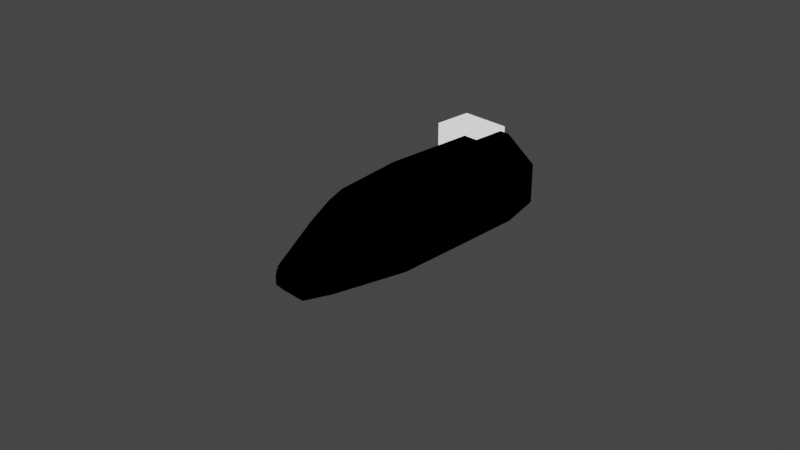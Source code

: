 # Source: AsimaInternal.blend  (saved by Blender 3.1.7; exported with 4.5.12 LTS)
import bpy
from mathutils import Matrix  # noqa: F401  (used for matrix-valued properties, if any)

bpy.ops.wm.read_factory_settings(use_empty=True)
scene = bpy.context.scene
scene.name = 'Scene'

# ---- collections
col_collection = bpy.data.collections.new('Collection'); scene.collection.children.link(col_collection)

# ---- images (referenced by path relative to the original .blend; pixels are not part of the script)
import os
ASSET_DIR = os.environ.get("B2B_ASSET_DIR", "")  # directory of the original .blend (textures are referenced by path, not embedded)
HERE = os.path.dirname(os.path.abspath(__file__))  # packed textures are extracted next to this script under _unpacked/

def load_image(name, relpath, width, height, colorspace="sRGB"):
    """Load a texture the original file referenced (path relative to the .blend, or extracted next to this script)."""
    p = next((c for c in (os.path.join(HERE, relpath), os.path.join(ASSET_DIR, relpath)) if relpath and os.path.exists(c)), "")
    if p:
        img = bpy.data.images.load(p, check_existing=True)
        img.name = name
    else:  # same state as the original file: an image datablock whose file is absent (Cycles renders it pink)
        img = bpy.data.images.new(name, width, height)
        img.source = "FILE"
        img.filepath = "//" + (relpath or name)
    img.colorspace_settings.name = colorspace
    return img
img_asimafurnitureunwrapskinned = load_image('AsimaFurnitureUnwrapSkinned', 'AsimaFurnitureUnwrapSkinned.dds', 1024, 1024, 'sRGB')

# ---- materials (node trees are filled in below, after node groups)
mat_asimafurnishing = bpy.data.materials.new('AsimaFurnishing')
mat_asimafurnishing.use_transparent_shadow = False
mat_material_002 = bpy.data.materials.new('Material.002')
mat_material_002.use_transparent_shadow = False

# ---- node groups
ng_color4 = bpy.data.node_groups.new('Color4', 'ShaderNodeTree')
_s = ng_color4.interface.new_socket(name='Color', in_out='OUTPUT', socket_type='NodeSocketColor')
_s = ng_color4.interface.new_socket(name='Alpha', in_out='OUTPUT', socket_type='NodeSocketFloat')
_s = ng_color4.interface.new_socket(name='Color', in_out='INPUT', socket_type='NodeSocketColor')
_s = ng_color4.interface.new_socket(name='Alpha', in_out='INPUT', socket_type='NodeSocketFloat')
_s.min_value = 1.0
_N = ng_color4.nodes; _L = ng_color4.links
n0 = _N.new('NodeGroupInput'); n0.name = 'Group Input'; n0.location = (-403, 18)
n1 = _N.new('NodeGroupOutput'); n1.name = 'Group Output'; n1.location = (154, 24)
_L.new(n0.outputs[1], n1.inputs[1])
_L.new(n0.outputs[0], n1.inputs[0])
n1.is_active_output = True
ng_maincolor = bpy.data.node_groups.new('MainColor', 'ShaderNodeTree')
_s = ng_maincolor.interface.new_socket(name='Color', in_out='OUTPUT', socket_type='NodeSocketColor')
_s = ng_maincolor.interface.new_socket(name='Alpha', in_out='OUTPUT', socket_type='NodeSocketFloat')
_s = ng_maincolor.interface.new_socket(name='VColor', in_out='INPUT', socket_type='NodeSocketColor')
_s = ng_maincolor.interface.new_socket(name='VAlpha', in_out='INPUT', socket_type='NodeSocketFloat')
_s.min_value = 1e+04
_s = ng_maincolor.interface.new_socket(name='CColor', in_out='INPUT', socket_type='NodeSocketColor')
_s = ng_maincolor.interface.new_socket(name='CAlpha', in_out='INPUT', socket_type='NodeSocketFloat')
_s.min_value = 1.0
_s = ng_maincolor.interface.new_socket(name='TColor', in_out='INPUT', socket_type='NodeSocketColor')
_s = ng_maincolor.interface.new_socket(name='TAlpha', in_out='INPUT', socket_type='NodeSocketFloat')
_s.min_value = 1.0
_N = ng_maincolor.nodes; _L = ng_maincolor.links
n0 = _N.new('NodeGroupInput'); n0.name = 'Group Input'; n0.location = (-284, 35)
n1 = _N.new('NodeGroupOutput'); n1.name = 'Group Output'; n1.location = (332, -19)
n2 = _N.new('ShaderNodeMix'); n2.name = 'VC*CC*TC'; n2.location = (127, -33)
n2.label = 'VC*CC*TC'
n2.hide = True
n2.data_type = 'RGBA'
n2.blend_type = 'MULTIPLY'
n2.inputs[0].default_value = 1.0
n3 = _N.new('ShaderNodeMix'); n3.name = 'VC*CC'; n3.location = (-44, 33)
n3.label = 'VC*CC'
n3.hide = True
n3.data_type = 'RGBA'
n3.blend_type = 'MULTIPLY'
n3.inputs[0].default_value = 1.0
n4 = _N.new('ShaderNodeMath'); n4.name = 'VA*CA'; n4.location = (-59, -19)
n4.label = 'VA*CA'
n4.hide = True
n4.operation = 'MULTIPLY'
n4.inputs[2].default_value = 0.0
n5 = _N.new('ShaderNodeMath'); n5.name = 'VA*CA*TA'; n5.location = (130, -79)
n5.label = 'VA*CA*TA'
n5.hide = True
n5.operation = 'MULTIPLY'
n5.inputs[2].default_value = 0.0
_L.new(n0.outputs[2], n3.inputs[7])
_L.new(n0.outputs[4], n2.inputs[7])
_L.new(n2.outputs[2], n1.inputs[0])
_L.new(n3.outputs[2], n2.inputs[6])
_L.new(n0.outputs[0], n3.inputs[6])
_L.new(n0.outputs[1], n4.inputs[0])
_L.new(n0.outputs[3], n4.inputs[1])
_L.new(n4.outputs[0], n5.inputs[0])
_L.new(n0.outputs[5], n5.inputs[1])
_L.new(n5.outputs[0], n1.inputs[1])
n1.is_active_output = True
ng_standardshader = bpy.data.node_groups.new('StandardShader', 'ShaderNodeTree')
_s = ng_standardshader.interface.new_socket(name='BSDF', in_out='OUTPUT', socket_type='NodeSocketShader')
_s = ng_standardshader.interface.new_socket(name='BaseColor', in_out='INPUT', socket_type='NodeSocketColor')
_s = ng_standardshader.interface.new_socket(name='Shininess', in_out='INPUT', socket_type='NodeSocketFloat')
_s.min_value = 1e+04
_s = ng_standardshader.interface.new_socket(name='Gloss', in_out='INPUT', socket_type='NodeSocketFloat')
_s.min_value = 1e+04
_s = ng_standardshader.interface.new_socket(name='Emission', in_out='INPUT', socket_type='NodeSocketColor')
_s = ng_standardshader.interface.new_socket(name='Emission Strength', in_out='INPUT', socket_type='NodeSocketFloat')
_s.min_value = 1e+06
_s = ng_standardshader.interface.new_socket(name='Alpha', in_out='INPUT', socket_type='NodeSocketFloat')
_s.min_value = 1.0
_s = ng_standardshader.interface.new_socket(name='NormalColor', in_out='INPUT', socket_type='NodeSocketColor')
_N = ng_standardshader.nodes; _L = ng_standardshader.links
n0 = _N.new('NodeGroupOutput'); n0.name = 'Group Output'; n0.location = (555, 248)
n1 = _N.new('NodeGroupInput'); n1.name = 'Group Input'; n1.location = (-444, 74)
n2 = _N.new('ShaderNodeNormalMap'); n2.name = 'Normal Map'; n2.location = (-96, -256)
n2.hide = True
n3 = _N.new('ShaderNodeMath'); n3.name = 'Roughness'; n3.location = (-4, -2)
n3.label = 'Roughness'
n3.hide = True
n3.operation = 'SQRT'
n3.inputs[2].default_value = 0.0
n4 = _N.new('ShaderNodeMath'); n4.name = 'SpecularConv'; n4.location = (-120, 39)
n4.label = 'SpecularConv'
n4.hide = True
n4.operation = 'SQRT'
n4.inputs[2].default_value = 0.0
n5 = _N.new('ShaderNodeMath'); n5.name = 'Gloss2Rough'; n5.location = (-176, -1)
n5.label = 'Gloss2Rough'
n5.hide = True
n5.operation = 'SUBTRACT'
n5.inputs[0].default_value = 1.0
n5.inputs[2].default_value = 0.0
n6 = _N.new('ShaderNodeBsdfPrincipled'); n6.name = 'Principled BSDF'; n6.location = (226, 256)
n6.distribution = 'GGX'
n6.subsurface_method = 'BURLEY'
n6.inputs[3].default_value = 1.45
_L.new(n6.outputs[0], n0.inputs[0])
_L.new(n4.outputs[0], n6.inputs[13])
_L.new(n1.outputs[3], n6.inputs[27])
_L.new(n3.outputs[0], n6.inputs[2])
_L.new(n1.outputs[0], n6.inputs[0])
_L.new(n1.outputs[1], n4.inputs[0])
_L.new(n1.outputs[6], n2.inputs[1])
_L.new(n5.outputs[0], n3.inputs[0])
_L.new(n1.outputs[2], n5.inputs[1])
_L.new(n2.outputs[0], n6.inputs[5])
_L.new(n1.outputs[5], n6.inputs[4])
_L.new(n1.outputs[4], n6.inputs[28])
n0.is_active_output = True

# ---- material node trees
mat_asimafurnishing.use_nodes = True; mat_asimafurnishing.node_tree.nodes.clear()
_N = mat_asimafurnishing.node_tree.nodes; _L = mat_asimafurnishing.node_tree.links
n0 = _N.new('ShaderNodeTexImage'); n0.name = '_MainTex'; n0.location = (-131, -187)
n0.label = '_MainTex'
n0.hide = True
n0.image = img_asimafurnitureunwrapskinned
n1 = _N.new('ShaderNodeUVMap'); n1.name = 'UV Map'; n1.location = (-345, -213)
n2 = _N.new('ShaderNodeGroup'); n2.name = '_Color'; n2.location = (-34, -148)
n2.label = '_Color'
n2.hide = True
n2.node_tree = ng_color4
n2.inputs[0].default_value = (1.0, 1.0, 1.0, 1.0)
n2.inputs[1].default_value = 1.0
n3 = _N.new('ShaderNodeVertexColor'); n3.name = 'Vertex Color'; n3.location = (-31, -96)
n3.hide = True
n4 = _N.new('ShaderNodeOutputMaterial'); n4.name = 'Material Output'; n4.location = (765, 26)
n5 = _N.new('ShaderNodeGroup'); n5.name = 'Group'; n5.location = (157, 9)
n5.node_tree = ng_maincolor
n6 = _N.new('ShaderNodeGroup'); n6.name = 'StandardShader'; n6.location = (542, -4)
n6.node_tree = ng_standardshader
n6.inputs[1].default_value = 0.0
n6.inputs[2].default_value = 0.0
n6.inputs[3].default_value = (0.0, 0.0, 0.0, 1.0)
n6.inputs[4].default_value = 1.0
n6.inputs[6].default_value = (0.5, 0.5, 1.0, 1.0)
n7 = _N.new('ShaderNodeValue'); n7.name = '_Opacity'; n7.location = (327, -167)
n7.label = '_Opacity'
n7.hide = True
n7.outputs[0].default_value = 1.0
_L.new(n1.outputs[0], n0.inputs[0])
_L.new(n6.outputs[0], n4.inputs[0])
_L.new(n2.outputs[0], n5.inputs[2])
_L.new(n2.outputs[1], n5.inputs[3])
_L.new(n0.outputs[0], n5.inputs[4])
_L.new(n0.outputs[1], n5.inputs[5])
_L.new(n5.outputs[0], n6.inputs[0])
_L.new(n3.outputs[1], n5.inputs[1])
_L.new(n3.outputs[0], n5.inputs[0])
_L.new(n7.outputs[0], n6.inputs[5])
n4.is_active_output = True
mat_material_002.use_nodes = True; mat_material_002.node_tree.nodes.clear()
_N = mat_material_002.node_tree.nodes; _L = mat_material_002.node_tree.links
n0 = _N.new('ShaderNodeOutputMaterial'); n0.name = 'Material Output'; n0.location = (300, 300)
n1 = _N.new('ShaderNodeMixShader'); n1.name = 'Mix Shader'; n1.location = (19, 220)
n2 = _N.new('ShaderNodeLightPath'); n2.name = 'Light Path'; n2.location = (-232, 180)
n2.hide = True
n3 = _N.new('ShaderNodeEmission'); n3.name = 'Emission'; n3.location = (-210, 127)
n3.hide = True
n4 = _N.new('ShaderNodeGroup'); n4.name = '_Color'; n4.location = (-420, 126)
n4.label = '_Color'
n4.hide = True
n4.node_tree = ng_color4
n4.inputs[0].default_value = (1.0, 1.0, 1.0, 1.0)
n4.inputs[1].default_value = 1.0
_L.new(n1.outputs[0], n0.inputs[0])
_L.new(n2.outputs[0], n1.inputs[0])
_L.new(n3.outputs[0], n1.inputs[2])
_L.new(n4.outputs[0], n3.inputs[0])
_L.new(n4.outputs[1], n3.inputs[1])
n0.is_active_output = True

# ---- world
world_world = bpy.data.worlds.new('World'); scene.world = world_world
world_world.use_nodes = True; world_world.node_tree.nodes.clear()
_N = world_world.node_tree.nodes; _L = world_world.node_tree.links
n0 = _N.new('ShaderNodeOutputWorld'); n0.name = 'World Output'; n0.location = (300, 300)
n1 = _N.new('ShaderNodeBackground'); n1.name = 'Background'; n1.location = (10, 300)
n1.inputs[0].default_value = (0.05088, 0.05088, 0.05088, 1.0)
_L.new(n1.outputs[0], n0.inputs[0])
n0.is_active_output = True
world_world.color = (0.05088, 0.05088, 0.05088)
world_world.use_sun_shadow = False
world_world.sun_shadow_jitter_overblur = 0.0

# ---- cameras
cam_camera = bpy.data.cameras.new('Camera')
cam_camera.clip_end = 100.0
cam_camera.ortho_scale = 7.314

# ---- lights
light_light = bpy.data.lights.new('Light', 'POINT')
light_light.transmission_factor = 0.0
light_light.energy = 1000.0
light_light.shadow_soft_size = 0.1
light_light.shadow_maximum_resolution = 0.006
light_light.use_absolute_resolution = True

# ---- meshes
me_shellcollider_collider = bpy.data.meshes.new('shellCollider.collider')
me_shellcollider_collider.from_pydata([(0.1116, -1.442, -0.05763), (0.1679, -1.406, -0.06554), (0.1734, -1.426, -0.116), (0.1734, -1.45, -0.1686), (0.09932, -1.483, -0.1282), (0.2633, -0.5248, 0.411), (0.4996, -0.4485, 0.111), (0.4689, -0.6148, 0.09481), (0.2828, -0.6749, 0.3311), (-0.1734, -1.002, 0.2443), (-0.09932, -1.093, 0.2199), (-0.1116, -1.442, -0.05763), (-0.1679, -1.406, -0.06554), (-0.13, -0.9232, 0.3052), (0.1734, -1.45, -0.2733), (0.2813, -1.311, -0.1928), (0.1871, -1.435, -0.2906), (0.13, -0.9232, 0.3052), (0.09932, -1.093, 0.2199), (-0.2633, -0.5248, 0.411), (-0.1427, 0.05193, 0.5642), (0.1427, 0.05193, 0.5642), (0.1734, -1.002, 0.2443), (-0.2813, -1.311, -0.1928), (-0.1734, -1.426, -0.116), (-0.1734, -1.45, -0.1686), (0.1427, 1.462, 0.5642), (0.4996, -0.1048, 0.111), (-0.09932, -1.483, -0.1282), (0.4996, -0.7006, -0.1136), (0.09932, -1.483, -0.2343), (-0.09932, -1.483, -0.2343), (-0.4996, 1.462, 0.3227), (-0.1427, 1.462, 0.5642), (-0.4996, -0.1048, 0.111), (-0.2828, -0.6749, 0.3311), (0.1427, -1.015, -0.4222), (0.1427, -1.387, -0.3466), (0.3028, -0.1917, -0.4222), (-0.2141, 1.462, -0.4405), (-0.4996, 1.462, -0.1136), (-0.3028, -0.1917, -0.4222), (-0.1734, -1.45, -0.2733), (-0.1871, -1.435, -0.2906), (-0.1427, -1.015, -0.4222), (-0.1427, -1.387, -0.3466), (0.4996, 1.462, 0.3227), (0.4996, 1.462, -0.1136), (-0.4996, -0.7006, -0.1136), (0.2141, 1.462, -0.4405), (-0.4996, -0.4485, 0.111), (-0.4689, -0.6148, 0.09481), (0.27, 1.462, 0.3374), (0.27, 1.462, -0.3418), (-0.27, 1.462, 0.3374), (-0.27, 1.462, -0.3418), (-0.2494, 0.1418, -0.171), (-0.2254, 0.2118, -0.01862), (-0.2494, 0.2118, -0.01862), (-0.4996, 0.385, -0.01862), (-3.66e-07, 1.104, -0.01862), (-0.2141, 1.104, -0.4403), (-4.787e-07, 1.104, -0.4403), (-1.785e-07, 0.7185, -0.01862), (-0.2254, 0.4141, -0.01862), (-0.2254, 0.4141, -0.422), (-0.3763, 0.4141, -0.3066), (-0.2768, 0.385, -0.422), (-0.2695, 0.4141, -0.4288), (-0.2494, 0.385, -0.422), (-0.2755, 0.4141, -0.422), (-0.2254, 0.1418, -0.422), (-0.2254, 0.1418, -0.171), (-0.2494, 0.1418, -0.422), (-0.2494, 0.385, -0.01862), (-0.3729, 0.385, -0.312), (-0.4996, 0.385, -0.1133), (-0.4996, 1.104, -0.01862), (-1.785e-07, 0.7185, -0.4338), (-0.4996, 1.104, -0.1133), (0.2625, -1.271, -0.1791), (0.3607, -0.8211, -0.1497), (0.4487, -0.8298, -0.1503), (0.3195, -1.318, -0.1822), (0.2147, -1.417, -0.2676), (0.1734, -1.438, -0.1157), (0.2685, -1.337, -0.1834), (0.1116, -1.481, -0.1157), (-0.1794, -1.129, -0.1064), (0.2685, -1.129, -0.1698), (0.2695, -1.129, -0.1698), (0.2147, -1.129, -0.2547), (0.2147, -0.9765, -0.3571), (0.2147, -1.417, -0.2547), (0.2147, -0.8697, -0.3257), (0.1474, -1.129, -0.2068), (-0.1474, -1.129, -0.2068), (0.1116, -1.49, -0.1157), (-0.1116, -1.481, -0.1157), (-0.1116, -1.49, -0.1157), (-0.2684, -1.337, -0.1834), (-0.1734, -1.438, -0.1157), (-0.2625, -1.271, -0.1791), (-0.2685, -1.129, -0.1698), (-0.2695, -1.129, -0.1698), (-0.3607, -0.8211, -0.1497), (-0.4487, -0.8298, -0.1503), (-0.4764, -0.6528, -0.1497), (-0.3714, -0.3813, -0.3144), (-0.2683, -0.3813, -0.422), (-0.2494, -0.3813, -0.422), (-0.2494, -0.3813, -0.1303), (-0.4887, -0.3813, -0.1303), (-0.3607, -0.4557, -0.1497), (-0.4764, -0.4557, -0.1497), (-0.2147, -0.8697, -0.3257), (-0.2147, -1.129, -0.2547), (-0.2147, -1.073, -0.2766), (-0.3195, -1.318, -0.1822), (-0.149, -0.8211, -0.422), (-0.1398, -0.8697, -0.422), (-0.2494, -0.09394, -0.422), (-0.2494, -0.2508, -0.1303), (-0.2494, -0.2508, -0.1144), (-0.4887, -0.2508, -0.1303), (-0.4996, -0.2529, -0.1133), (-0.2494, -0.3813, -0.04525), (-0.4996, -0.3813, -0.004646), (-0.4996, -0.3813, -0.04525), (-0.2494, -0.3813, -0.01862), (-0.2254, -0.3813, -0.004646), (-0.4996, -0.4557, -0.004646), (-0.2254, -0.4557, -0.004646), (-0.2254, -0.4557, -0.01862), (-0.2254, -0.09394, -0.422), (-0.2494, -0.09394, -0.171), (-0.2254, -0.09394, -0.171), (-0.2254, -0.3813, -0.01862), (-0.2254, -0.4557, -0.422), (-0.4988, -0.2508, -0.1144), (0.2147, -1.073, -0.2766), (0.149, -0.8211, -0.422), (0.2254, -0.4557, -0.004646), (0.3607, -0.4557, -0.1497), (0.4764, -0.6528, -0.1497), (0.2147, -0.8697, -0.3708), (0.1398, -0.8697, -0.422), (0.2254, -0.09394, -0.422), (0.2254, -0.4557, -0.422), (0.2254, -0.09394, -0.171), (0.2254, -0.4557, -0.01862), (0.4996, -0.3813, -0.04525), (0.4887, -0.3813, -0.1303), (0.3714, -0.3813, -0.3144), (0.4887, -0.2508, -0.1303), (0.4996, -0.4557, -0.1133), (0.4764, -0.4557, -0.1497), (0.2494, -0.09394, -0.422), (0.2494, -0.2508, -0.1144), (0.2494, -0.3813, -0.04525), (0.4996, -0.3813, -0.004646), (0.2254, -0.3813, -0.004646), (0.2254, -0.3813, -0.01862), (0.4996, -0.3813, -0.004646), (0.2494, -0.3813, -0.01862), (0.2494, -0.09394, -0.171), (0.4996, -0.4557, -0.004646), (0.4996, -0.4557, -0.004646), (0.4988, -0.2508, -0.1144), (0.4996, -0.2529, -0.1133), (0.2494, -0.3813, -0.1303), (0.2494, -0.2508, -0.1303), (0.2494, -0.3813, -0.422), (0.2683, -0.3813, -0.422), (0.1794, -1.129, -0.1064), (0.2494, 0.2118, -0.01862), (0.2494, 0.1418, -0.422), (0.2494, 0.1418, -0.171), (0.2254, 0.2118, -0.01862), (0.2254, 0.1418, -0.171), (0.2254, 0.3587, -0.422), (0.2254, 0.3587, -0.01862), (0.4996, 0.3587, -0.1133), (0.4996, 0.3587, -0.01862), (0.2494, 0.3296, -0.01862), (0.2494, 0.3296, -0.422), (0.2254, 0.1418, -0.422), (0.2768, 0.3296, -0.422), (0.3729, 0.3296, -0.312), (0.2755, 0.3587, -0.422), (0.3763, 0.3587, -0.3066), (0.4996, 0.3296, -0.1133), (0.4996, 0.3296, -0.01862)], [], [(0, 1, 4), (2, 3, 1), (3, 4, 1), (6, 7, 5), (7, 8, 5), (10, 11, 9), (11, 12, 9), (9, 13, 10), (3, 15, 14), (15, 16, 14), (18, 10, 17), (10, 13, 17), (17, 13, 5), (19, 20, 13), (21, 5, 20), (20, 5, 13), (18, 17, 22), (24, 25, 23), (26, 27, 21), (6, 5, 27), (5, 21, 27), (15, 3, 2), (0, 4, 11), (4, 28, 11), (2, 1, 15), (7, 29, 1), (29, 15, 1), (18, 0, 10), (0, 11, 10), (8, 22, 5), (22, 17, 5), (4, 30, 28), (30, 31, 28), (33, 34, 32), (35, 19, 9), (19, 13, 9), (36, 37, 38), (16, 15, 37), (29, 38, 15), (15, 38, 37), (40, 41, 39), (25, 42, 23), (42, 43, 23), (36, 44, 37), (44, 45, 37), (46, 47, 27), (29, 6, 47), (47, 6, 27), (38, 29, 47), (48, 41, 40), (38, 47, 49), (34, 33, 50), (33, 20, 50), (42, 31, 43), (30, 14, 31), (16, 37, 14), (45, 43, 37), (31, 14, 43), (37, 43, 14), (35, 51, 19), (51, 50, 19), (42, 25, 31), (25, 28, 31), (41, 44, 39), (36, 38, 44), (49, 39, 38), (38, 39, 44), (50, 48, 34), (40, 32, 48), (48, 32, 34), (24, 12, 25), (11, 28, 12), (28, 25, 12), (43, 45, 23), (44, 41, 45), (48, 23, 41), (41, 23, 45), (50, 51, 48), (8, 7, 22), (7, 1, 22), (4, 3, 30), (3, 14, 30), (33, 26, 20), (26, 21, 20), (27, 26, 46), (0, 18, 22), (0, 22, 1), (48, 51, 23), (12, 24, 51), (24, 23, 51), (9, 12, 35), (12, 51, 35), (50, 20, 19), (7, 6, 29), (46, 26, 52), (49, 47, 53), (33, 32, 54), (52, 26, 54), (26, 33, 54), (55, 39, 53), (39, 49, 53), (40, 39, 55), (53, 47, 52), (47, 46, 52), (54, 32, 55), (32, 40, 55), (132, 130, 127, 131), (158, 168, 154, 171), (63, 78, 62, 60), (68, 61, 62, 78, 65), (175, 178, 179, 177), (105, 119, 138, 113), (70, 68, 65), (70, 66, 68), (75, 66, 70, 67), (89, 103, 88, 174), (72, 56, 73, 71), (57, 72, 71, 65, 64), (182, 183, 192, 191), (135, 129, 137, 136), (75, 76, 79, 66), (172, 170, 152, 153, 173), (86, 174, 85), (86, 80, 174), (101, 98, 99, 97, 87, 85, 174, 88), (86, 83, 82, 144, 156, 143, 81, 90, 89, 80), (81, 140, 91, 90), (165, 157, 147, 149), (180, 186, 179, 178, 181), (101, 102, 100), (101, 88, 103), (101, 103, 102), (183, 181, 178, 175, 184, 192), (122, 124, 139, 123), (57, 58, 56, 72), (64, 63, 60, 77, 59, 74, 58, 57), (164, 165, 149, 162), (96, 116, 104, 90, 91, 95), (115, 120, 119, 105, 117), (170, 171, 154, 152), (188, 191, 192, 184, 185, 187), (180, 189, 187, 185, 176, 186), (189, 190, 188, 187), (177, 179, 186, 176), (69, 73, 56, 58, 74), (104, 116, 117, 105), (171, 170, 172, 157, 165, 164, 159, 158), (133, 138, 134, 136, 137), (84, 93, 91, 140, 94, 145, 92), (146, 94, 140, 81, 141), (106, 118, 100, 102, 103, 104, 105, 113, 114, 107), (190, 182, 191, 188), (112, 124, 122, 111), (63, 64, 65, 78), (66, 79, 61, 68), (65, 71, 73, 69, 67, 70), (168, 158, 159, 151, 169), (162, 149, 147, 148, 150), (166, 160, 161, 142), (185, 184, 175, 177, 176), (108, 112, 111, 110, 109), (89, 174, 80), (135, 121, 110, 111, 122, 123, 126, 129), (143, 148, 141, 81), (190, 189, 180, 181, 183, 182), (135, 136, 134, 121), (61, 79, 77, 60, 62), (126, 123, 139, 125, 128), (74, 59, 76, 75, 67, 69), (163, 167, 155, 169, 151), (162, 150, 142, 161), (161, 160, 151, 159, 164, 162), (132, 133, 137, 130), (130, 137, 129, 126, 128, 127), (113, 138, 133, 132, 131, 114), (143, 156, 166, 142, 150, 148)])
_uv = me_shellcollider_collider.uv_layers.new(name='UVMap')
_uv.uv.foreach_set('vector', [0.0, 0.0, 0.0, 0.0, 0.0, 0.0, 0.0, 0.0, 0.0, 0.0, 0.0, 0.0, 0.0, 0.0, 0.0, 0.0, 0.0, 0.0, 0.0, 0.0, 0.0, 0.0, 0.0, 0.0, 0.0, 0.0, 0.0, 0.0, 0.0, 0.0, 0.0, 0.0, 0.0, 0.0, 0.0, 0.0, 0.0, 0.0, 0.0, 0.0, 0.0, 0.0, 0.0, 0.0, 0.0, 0.0, 0.0, 0.0, 0.0, 0.0, 0.0, 0.0, 0.0, 0.0, 0.0, 0.0, 0.0, 0.0, 0.0, 0.0, 0.0, 0.0, 0.0, 0.0, 0.0, 0.0, 0.0, 0.0, 0.0, 0.0, 0.0, 0.0, 0.0, 0.0, 0.0, 0.0, 0.0, 0.0, 0.0, 0.0, 0.0, 0.0, 0.0, 0.0, 0.0, 0.0, 0.0, 0.0, 0.0, 0.0, 0.0, 0.0, 0.0, 0.0, 0.0, 0.0, 0.0, 0.0, 0.0, 0.0, 0.0, 0.0, 0.0, 0.0, 0.0, 0.0, 0.0, 0.0, 0.0, 0.0, 0.0, 0.0, 0.0, 0.0, 0.0, 0.0, 0.0, 0.0, 0.0, 0.0, 0.0, 0.0, 0.0, 0.0, 0.0, 0.0, 0.0, 0.0, 0.0, 0.0, 0.0, 0.0, 0.0, 0.0, 0.0, 0.0, 0.0, 0.0, 0.0, 0.0, 0.0, 0.0, 0.0, 0.0, 0.0, 0.0, 0.0, 0.0, 0.0, 0.0, 0.0, 0.0, 0.0, 0.0, 0.0, 0.0, 0.0, 0.0, 0.0, 0.0, 0.0, 0.0, 0.0, 0.0, 0.0, 0.0, 0.0, 0.0, 0.0, 0.0, 0.0, 0.0, 0.0, 0.0, 0.0, 0.0, 0.0, 0.0, 0.0, 0.0, 0.0, 0.0, 0.0, 0.0, 0.0, 0.0, 0.0, 0.0, 0.0, 0.0, 0.0, 0.0, 0.0, 0.0, 0.0, 0.0, 0.0, 0.0, 0.0, 0.0, 0.0, 0.0, 0.0, 0.0, 0.0, 0.0, 0.0, 0.0, 0.0, 0.0, 0.0, 0.0, 0.0, 0.0, 0.0, 0.0, 0.0, 0.0, 0.0, 0.0, 0.0, 0.0, 0.0, 0.0, 0.0, 0.0, 0.0, 0.0, 0.0, 0.0, 0.0, 0.0, 0.0, 0.0, 0.0, 0.0, 0.0, 0.0, 0.0, 0.0, 0.0, 0.0, 0.0, 0.0, 0.0, 0.0, 0.0, 0.0, 0.0, 0.0, 0.0, 0.0, 0.0, 0.0, 0.0, 0.0, 0.0, 0.0, 0.0, 0.0, 0.0, 0.0, 0.0, 0.0, 0.0, 0.0, 0.0, 0.0, 0.0, 0.0, 0.0, 0.0, 0.0, 0.0, 0.0, 0.0, 0.0, 0.0, 0.0, 0.0, 0.0, 0.0, 0.0, 0.0, 0.0, 0.0, 0.0, 0.0, 0.0, 0.0, 0.0, 0.0, 0.0, 0.0, 0.0, 0.0, 0.0, 0.0, 0.0, 0.0, 0.0, 0.0, 0.0, 0.0, 0.0, 0.0, 0.0, 0.0, 0.0, 0.0, 0.0, 0.0, 0.0, 0.0, 0.0, 0.0, 0.0, 0.0, 0.0, 0.0, 0.0, 0.0, 0.0, 0.0, 0.0, 0.0, 0.0, 0.0, 0.0, 0.0, 0.0, 0.0, 0.0, 0.0, 0.0, 0.0, 0.0, 0.0, 0.0, 0.0, 0.0, 0.0, 0.0, 0.0, 0.0, 0.0, 0.0, 0.0, 0.0, 0.0, 0.0, 0.0, 0.0, 0.0, 0.0, 0.0, 0.0, 0.0, 0.0, 0.0, 0.0, 0.0, 0.0, 0.0, 0.0, 0.0, 0.0, 0.0, 0.0, 0.0, 0.0, 0.0, 0.0, 0.0, 0.0, 0.0, 0.0, 0.0, 0.0, 0.0, 0.0, 0.0, 0.0, 0.0, 0.0, 0.0, 0.0, 0.0, 0.0, 0.0, 0.0, 0.0, 0.0, 0.0, 0.0, 0.0, 0.0, 0.0, 0.0, 0.0, 0.0, 0.0, 0.0, 0.0, 0.0, 0.0, 0.0, 0.0, 0.0, 0.0, 0.0, 0.0, 0.0, 0.0, 0.0, 0.0, 0.0, 0.0, 0.0, 0.0, 0.0, 0.0, 0.0, 0.0, 0.0, 0.0, 0.0, 0.0, 0.0, 0.0, 0.0, 0.0, 0.0, 0.0, 0.0, 0.0, 0.0, 0.0, 0.0, 0.0, 0.0, 0.0, 0.0, 0.0, 0.0, 0.0, 0.0, 0.0, 0.0, 0.0, 0.0, 0.0, 0.0, 0.0, 0.0, 0.0, 0.0, 0.0, 0.0, 0.0, 0.0, 0.0, 0.0, 0.0, 0.0, 0.0, 0.0, 0.0, 0.0, 0.0, 0.0, 0.0, 0.0, 0.0, 0.0, 0.0, 0.0, 0.0, 0.0, 0.0, 0.0, 0.0, 0.0, 0.0, 0.0, 0.0, 0.0, 0.0, 0.0, 0.0, 0.0, 0.0, 0.0, 0.0, 0.0, 0.0, 0.0, 0.0, 0.0, 0.0, 0.0, 0.0, 0.0, 0.0, 0.0, 0.0, 0.0, 0.0, 0.0, 0.0, 0.0, 0.0, 0.0, 0.0, 0.0, 0.0, 0.0, 0.0, 0.0, 0.0, 0.0, 0.0, 0.0, 0.0, 0.0, 0.0, 0.0, 0.0, 0.0, 0.0, 0.0, 0.0, 0.0, 0.0, 0.0, 0.0, 0.0, 0.0, 0.0, 0.0, 0.0, 0.0, 0.0, 0.0, 0.0, 0.0, 0.0, 0.0, 0.0, 0.0, 0.0, 0.0, 0.0, 0.0, 0.0, 0.0, 0.0, 0.0, 0.0, 0.0, 0.0, 0.0, 0.0, 0.0, 0.0, 0.0, 0.0, 0.0, 0.0, 0.0, 0.0, 0.0, 0.0, 0.0, 0.0, 0.0, 0.0, 0.0, 0.0, 0.0, 0.0, 0.0, 0.0, 0.0, 0.0, 0.0, 0.0, 0.0, 0.0, 0.0, 0.0, 0.0, 0.0, 0.0, 0.0, 0.0, 0.0, 0.0, 0.0, 0.0, 0.0, 0.0, 0.0, 0.0, 0.0, 0.0, 0.0, 0.0, 0.0, 0.0, 0.0, 0.0, 0.0, 0.0, 0.0, 0.0, 0.0, 0.0, 0.0, 0.0, 0.0, 0.0, 0.0, 0.0, 0.0, 0.0, 0.0, 0.0, 0.0, 0.0, 0.0, 0.0, 0.0, 0.0, 0.0, 0.0, 0.8544, 0.6045, 0.8544, 0.577, 0.9433, 0.577, 0.9433, 0.6045, 0.8539, 0.4581, 0.9876, 0.4581, 0.9836, 0.4517, 0.8539, 0.4517, 0.2634, 0.3288, 0.2634, 0.2304, -39.33, 231.9, 0.7521, 0.02853, -141.2, -54.6, -22.48, 231.9, -39.33, 231.9, -84.9, -140.4, -84.9, -127.7, 0.8539, 0.497, 0.8475, 0.497, 0.8475, 0.4352, 0.8539, 0.4352, 0.4003, 0.7008, 0.5177, 0.7008, 0.5177, 0.4836, 0.4003, 0.4836, 0.194, 0.8518, 0.1984, 0.8498, 0.2881, 0.8518, -151.0, -6.145, -150.6, 5.912, -151.0, -6.863, -148.3, 5.345, -150.6, 5.912, -151.0, -6.145, -148.7, -6.145, 0.006759, 0.1163, 0.4802, 0.1163, 0.4017, 0.1975, 0.08527, 0.1975, 0.671, 0.4389, 0.6647, 0.4389, 0.6647, 0.3371, 0.671, 0.3371, 0.303, 0.3288, 0.3117, 0.2927, 0.3117, 0.2332, 0.2777, 0.2332, 0.2777, 0.3288, 150.3, 25.74, 150.3, 33.2, 148.0, 33.2, 148.0, 25.74, 0.8264, 0.4698, 0.8264, 0.5769, 0.8192, 0.5769, 0.8192, 0.4698, -148.0, 3.15, -148.0, 21.71, -231.9, 21.71, -150.3, 3.636, 0.8539, 0.3334, 0.8539, 0.4517, 0.9836, 0.4517, 0.9366, 0.3771, 0.8953, 0.3334, 0.005946, 0.3909, 0.08471, 0.2226, 0.09004, 0.4729, 0.005946, 0.3909, 0.01124, 0.3383, 0.08471, 0.2226, 0.397, 0.4729, 30.55, 1.113, 30.55, 0.368, 48.12, 0.368, 0.1448, 0.5078, 0.09004, 0.4729, 0.08471, 0.2226, 0.4023, 0.2226, 0.6312, 0.9285, 0.6082, 0.9216, 0.5522, 0.7381, 0.5376, 0.6763, 0.5376, 0.6035, 0.5897, 0.6035, 0.5897, 0.7385, 0.6308, 0.8518, 0.6312, 0.8518, 0.6339, 0.9045, 0.8114, 0.8085, 0.7305, 0.9582, 0.7305, 0.9912, 0.7609, 0.9912, 0.8539, 0.4352, 0.8539, 0.3334, 0.8475, 0.3334, 0.8475, 0.4352, 0.2777, 0.2332, 0.3117, 0.2332, 0.3117, 0.2927, 0.303, 0.3288, 0.2777, 0.3288, 0.397, 0.4729, 0.4758, 0.3383, 0.4811, 0.3909, 0.397, 0.4729, 0.4023, 0.2226, 0.4811, 0.2226, 0.397, 0.4729, 0.4811, 0.2226, 0.4758, 0.3383, 0.5271, 0.2832, 0.685, 0.2832, 0.685, 0.3579, 0.6779, 0.3579, 0.6779, 0.294, 0.5271, 0.294, 0.6647, 0.4554, 0.535, 0.4554, 0.531, 0.4618, 0.6647, 0.4618, 0.671, 0.5007, 0.6647, 0.5007, 0.6647, 0.4389, 0.671, 0.4389, 0.8036, 0.2832, 0.7521, 0.241, 0.7521, 0.02853, 0.9771, 0.02853, 0.9771, 0.294, 0.8264, 0.294, 0.8264, 0.3579, 0.8192, 0.3579, 0.6779, 0.5769, 0.6779, 0.4698, 0.685, 0.4698, 0.685, 0.5769, 0.3734, 0.06883, 0.4328, 0.007417, 0.4811, 0.1163, 0.005893, 0.1163, 0.05419, 0.007417, 0.1136, 0.06883, 0.4813, 0.7298, 0.5228, 0.7298, 0.5177, 0.7008, 0.4003, 0.7008, 0.4813, 0.8506, -52.31, 87.7, -52.31, 97.97, -77.82, 97.97, -77.82, 87.7, 0.9372, 0.378, 0.9879, 0.4586, 0.9879, 0.497, 0.8539, 0.497, 0.8539, 0.3334, 0.8987, 0.3334, -51.06, 150.3, -61.03, 150.3, -61.13, 148.0, -52.31, 148.0, -52.31, 128.9, -51.06, 128.9, 147.5, 45.55, 147.1, 57.61, 144.9, 57.04, 145.2, 45.55, 0.8539, 0.4352, 0.8475, 0.4352, 0.8475, 0.3334, 0.8539, 0.3334, 0.2814, 0.2332, 0.3117, 0.2332, 0.3117, 0.2927, 0.303, 0.3288, 0.2814, 0.3288, 0.4509, 0.8836, 0.4813, 0.8836, 0.4813, 0.8506, 0.4003, 0.7008, 0.3608, 0.3023, 0.3771, 0.3023, 0.3771, 0.2332, 0.3412, 0.2332, 0.3412, 0.2927, 0.3771, 0.3288, 0.3771, 0.3225, 0.3608, 0.3061, 0.3864, 0.3288, 0.3864, 0.2332, 0.3412, 0.2332, 0.3412, 0.2927, 0.3771, 0.3288, 0.5037, 0.5366, 0.5037, 0.5366, 0.4539, 0.5332, 0.4444, 0.5326, 0.4093, 0.5302, 0.4093, 0.5302, 0.4277, 0.5314, 0.689, 0.8374, 0.7305, 0.8374, 0.7305, 0.9582, 0.8114, 0.8085, 0.694, 0.8085, 0.9542, 0.7417, 0.896, 0.9216, 0.873, 0.9285, 0.8704, 0.9045, 0.8731, 0.8518, 0.8735, 0.8518, 0.9146, 0.7385, 0.9146, 0.6035, 0.9667, 0.6035, 0.9667, 0.6763, 150.3, 45.95, 150.3, 64.0, 148.0, 64.0, 148.0, 45.44, -0.8528, 87.7, -0.8528, 97.97, -26.36, 97.97, -26.36, 87.7, 0.2634, 0.3288, 0.2777, 0.3288, 0.2777, 0.231, 0.2634, 0.2304, -150.6, 5.912, -231.9, 19.39, -231.9, -14.78, -151.0, -6.863, -27.61, 150.3, -27.61, 128.9, -26.36, 128.9, -26.36, 148.0, -17.54, 148.0, -17.64, 150.3, 0.1535, 0.5196, 0.3829, 0.5196, 0.3829, 0.6176, 0.153, 0.6176, 0.153, 0.5212, 0.3771, 0.3288, 0.3412, 0.2927, 0.3412, 0.2332, 0.3864, 0.2332, 0.3864, 0.3288, 0.561, 0.6045, 0.561, 0.577, 0.6498, 0.577, 0.6498, 0.6045, 0.2814, 0.2332, 0.2814, 0.3288, 0.303, 0.3288, 0.3117, 0.2927, 0.3117, 0.2332, 0.582, 0.3807, 0.535, 0.4554, 0.6647, 0.4554, 0.6647, 0.3371, 0.6233, 0.3371, 0.005906, 0.2226, 0.08471, 0.2226, 0.01124, 0.3383, 0.3412, 0.2927, 0.3412, 0.2332, 0.3771, 0.2332, 0.3771, 0.3023, 0.3608, 0.3023, 0.3608, 0.3061, 0.3771, 0.3225, 0.3771, 0.3288, 0.8114, 0.5912, 0.694, 0.5912, 0.694, 0.8085, 0.8114, 0.8085, 0.9386, 0.3802, 0.8982, 0.3334, 0.8475, 0.3334, 0.8475, 0.497, 0.9879, 0.497, 0.9879, 0.4586, 0.6647, 0.4389, 0.671, 0.4389, 0.671, 0.3371, 0.6647, 0.3371, -231.9, -14.78, -231.9, 19.39, 0.9771, 0.02853, 0.7521, 0.02853, -39.33, 231.9, 0.3829, 0.6176, 0.3829, 0.5196, 0.1535, 0.5196, 0.153, 0.5212, 0.153, 0.6176, 0.6647, 0.5007, 0.5307, 0.5007, 0.5307, 0.4623, 0.5814, 0.3817, 0.6199, 0.3371, 0.6647, 0.3371, 87.7, 38.43, 81.84, 38.43, 81.84, 25.74, 97.8, 25.74, 87.7, 31.1, 0.3771, 0.3288, 0.3864, 0.3288, 0.6498, 0.6045, 0.6498, 0.577, 0.6498, 0.577, 0.561, 0.577, 0.153, 0.6176, 0.3771, 0.3225, 0.6779, 0.5769, 0.3771, 0.3288, 0.8544, 0.6045, 0.3864, 0.3288, 0.3771, 0.3288, 0.8544, 0.577, 0.8544, 0.577, 0.3771, 0.3288, 0.8264, 0.5769, 0.3771, 0.3225, 0.153, 0.6176, 0.9433, 0.577, 0.4003, 0.4836, 0.5177, 0.4836, 0.3864, 0.3288, 0.8544, 0.6045, 0.9433, 0.6045, 0.9667, 0.6035, 0.5897, 0.6035, 0.5376, 0.6035, 0.561, 0.6045, 0.6498, 0.6045, 0.3864, 0.3288, 0.3864, 0.2332])
me_shellcollider_collider.materials.append(mat_asimafurnishing)
me_shellcollider_collider.use_remesh_fix_poles = True
me_shellcollider_collider.use_remesh_preserve_attributes = False
me_shellcollider_collider.update()
me_shellcollider_collider.normals_split_custom_set([tuple(v) for v in zip(*[iter([-0.5348, 0.7682, -0.3518, -0.5348, 0.7682, -0.3518, -0.5348, 0.7682, -0.3518, -0.5348, 0.7683, -0.3518, -0.5348, 0.7683, -0.3518, -0.5348, 0.7683, -0.3518, -0.5348, 0.7682, -0.3518, -0.5348, 0.7682, -0.3518, -0.5348, 0.7682, -0.3518, -0.7938, 0.2022, -0.5736, -0.7938, 0.2022, -0.5736, -0.7938, 0.2022, -0.5736, -0.7938, 0.2022, -0.5736, -0.7938, 0.2022, -0.5736, -0.7938, 0.2022, -0.5736, 0.4457, 0.5481, -0.7078, 0.4457, 0.5481, -0.7078, 0.4457, 0.5481, -0.7078, 0.4457, 0.5481, -0.7078, 0.4457, 0.5481, -0.7078, 0.4457, 0.5481, -0.7078, 0.3093, 0.4695, -0.827, 0.3093, 0.4695, -0.827, 0.3093, 0.4695, -0.827, -0.7902, 0.6128, 0.0, -0.7902, 0.6128, 0.0, -0.7902, 0.6128, 0.0, -0.7695, 0.6352, -0.06641, -0.7695, 0.6352, -0.06641, -0.7695, 0.6352, -0.06641, 0.0, 0.4475, -0.8943, 0.0, 0.4475, -0.8943, 0.0, 0.4475, -0.8943, -1.151e-07, 0.4475, -0.8943, -1.151e-07, 0.4475, -0.8943, -1.151e-07, 0.4475, -0.8943, -2.78e-07, 0.2567, -0.9665, -2.78e-07, 0.2567, -0.9665, -2.78e-07, 0.2567, -0.9665, 0.0, 0.2567, -0.9665, 0.0, 0.2567, -0.9665, 0.0, 0.2567, -0.9665, 3.499e-07, 0.2567, -0.9665, 3.499e-07, 0.2567, -0.9665, 3.499e-07, 0.2567, -0.9665, -7.411e-08, 0.2567, -0.9665, -7.411e-08, 0.2567, -0.9665, -7.411e-08, 0.2567, -0.9665, -0.3093, 0.4695, -0.827, -0.3093, 0.4695, -0.827, -0.3093, 0.4695, -0.827, 0.7847, 0.5636, -0.2581, 0.7847, 0.5636, -0.2581, 0.7847, 0.5636, -0.2581, -0.7857, -2.198e-07, -0.6186, -0.7857, -2.198e-07, -0.6186, -0.7857, -2.198e-07, -0.6186, -0.7857, -2.27e-07, -0.6186, -0.7857, -2.27e-07, -0.6186, -0.7857, -2.27e-07, -0.6186, -0.7857, -2.959e-07, -0.6186, -0.7857, -2.959e-07, -0.6186, -0.7857, -2.959e-07, -0.6186, -0.7847, 0.5636, -0.2581, -0.7847, 0.5636, -0.2581, -0.7847, 0.5636, -0.2581, 0.0, 0.8654, -0.5011, 0.0, 0.8654, -0.5011, 0.0, 0.8654, -0.5011, 0.0, 0.8654, -0.5011, 0.0, 0.8654, -0.5011, 0.0, 0.8654, -0.5011, -0.7872, 0.5426, -0.293, -0.7872, 0.5426, -0.293, -0.7872, 0.5426, -0.293, -0.8738, 0.3908, -0.2895, -0.8738, 0.3908, -0.2895, -0.8738, 0.3908, -0.2895, -0.8146, 0.3513, -0.4614, -0.8146, 0.3513, -0.4614, -0.8146, 0.3513, -0.4614, 0.0, 0.623, -0.7822, 0.0, 0.623, -0.7822, 0.0, 0.623, -0.7822, 0.0, 0.623, -0.7822, 0.0, 0.623, -0.7822, 0.0, 0.623, -0.7822, -0.4624, 0.3689, -0.8063, -0.4624, 0.3689, -0.8063, -0.4624, 0.3689, -0.8063, -0.4624, 0.3689, -0.8063, -0.4624, 0.3689, -0.8063, -0.4624, 0.3689, -0.8063, 0.0, 1.0, 0.0, 0.0, 1.0, 0.0, 0.0, 1.0, 0.0, 0.0, 1.0, 0.0, 0.0, 1.0, 0.0, 0.0, 1.0, 0.0, 0.557, 0.1112, -0.823, 0.557, 0.1112, -0.823, 0.557, 0.1112, -0.823, 0.4624, 0.3689, -0.8063, 0.4624, 0.3689, -0.8063, 0.4624, 0.3689, -0.8063, 0.4624, 0.3689, -0.8063, 0.4624, 0.3689, -0.8063, 0.4624, 0.3689, -0.8063, -0.7151, 0.139, 0.6851, -0.7151, 0.139, 0.6851, -0.7151, 0.139, 0.6851, -0.7564, 0.06069, 0.6513, -0.7564, 0.06069, 0.6513, -0.7564, 0.06069, 0.6513, -0.6945, 0.1573, 0.702, -0.6945, 0.1573, 0.702, -0.6945, 0.1573, 0.702, -0.7696, 0.1424, 0.6224, -0.7696, 0.1424, 0.6224, -0.7696, 0.1424, 0.6224, 0.7529, -0.0331, 0.6573, 0.7529, -0.0331, 0.6573, 0.7529, -0.0331, 0.6573, 0.7902, 0.6128, 0.0, 0.7902, 0.6128, 0.0, 0.7902, 0.6128, 0.0, 0.7695, 0.6352, -0.06642, 0.7695, 0.6352, -0.06642, 0.7695, 0.6352, -0.06642, -2.746e-07, 0.1989, 0.98, -2.746e-07, 0.1989, 0.98, -2.746e-07, 0.1989, 0.98, 0.0, 0.1989, 0.98, 0.0, 0.1989, 0.98, 0.0, 0.1989, 0.98, -1.0, -3.706e-07, 0.0, -1.0, -3.706e-07, 0.0, -1.0, -3.706e-07, 0.0, -1.0, -3.069e-07, 9.037e-08, -1.0, -3.069e-07, 9.037e-08, -1.0, -3.069e-07, 9.037e-08, -1.0, -1.931e-07, -1.635e-07, -1.0, -1.931e-07, -1.635e-07, -1.0, -1.931e-07, -1.635e-07, -0.8432, -2.447e-07, 0.5376, -0.8432, -2.447e-07, 0.5376, -0.8432, -2.447e-07, 0.5376, 0.8432, 2.636e-07, 0.5376, 0.8432, 2.636e-07, 0.5376, 0.8432, 2.636e-07, 0.5376, -0.7529, -0.03311, 0.6573, -0.7529, -0.03311, 0.6573, -0.7529, -0.03311, 0.6573, 0.7857, 1.503e-07, -0.6186, 0.7857, 1.503e-07, -0.6186, 0.7857, 1.503e-07, -0.6186, 0.7857, 2.565e-07, -0.6186, 0.7857, 2.565e-07, -0.6186, 0.7857, 2.565e-07, -0.6186, 5.649e-06, 0.7623, 0.6473, 5.649e-06, 0.7623, 0.6473, 5.649e-06, 0.7623, 0.6473, 0.0, 0.7622, 0.6473, 0.0, 0.7622, 0.6473, 0.0, 0.7622, 0.6473, -9.244e-06, 0.7622, 0.6473, -9.244e-06, 0.7622, 0.6473, -9.244e-06, 0.7622, 0.6473, 0.0, 0.7622, 0.6473, 0.0, 0.7622, 0.6473, 0.0, 0.7622, 0.6473, -1.889e-07, 0.7622, 0.6473, -1.889e-07, 0.7622, 0.6473, -1.889e-07, 0.7622, 0.6473, -2.741e-08, 0.7622, 0.6473, -2.741e-08, 0.7622, 0.6473, -2.741e-08, 0.7622, 0.6473, 0.7938, 0.2022, -0.5736, 0.7938, 0.2022, -0.5736, 0.7938, 0.2022, -0.5736, 0.7938, 0.2022, -0.5736, 0.7938, 0.2022, -0.5736, 0.7938, 0.2022, -0.5736, 0.4079, 0.913, 0.0, 0.4079, 0.913, 0.0, 0.4079, 0.913, 0.0, 0.4079, 0.913, 0.0, 0.4079, 0.913, 0.0, 0.4079, 0.913, 0.0, 0.04456, 0.008664, 0.999, 0.04456, 0.008664, 0.999, 0.04456, 0.008664, 0.999, -2.537e-07, 0.0, 1.0, -2.537e-07, 0.0, 1.0, -2.537e-07, 0.0, 1.0, 0.0, 0.01106, 0.9999, 0.0, 0.01106, 0.9999, 0.0, 0.01106, 0.9999, -0.01296, 0.007014, 0.9999, -0.01296, 0.007014, 0.9999, -0.01296, 0.007014, 0.9999, 1.0, 3.861e-07, -1.239e-07, 1.0, 3.861e-07, -1.239e-07, 1.0, 3.861e-07, -1.239e-07, 1.0, 2.843e-07, 0.0, 1.0, 2.843e-07, 0.0, 1.0, 2.843e-07, 0.0, 1.0, 4.623e-07, -9.619e-08, 1.0, 4.623e-07, -9.619e-08, 1.0, 4.623e-07, -9.619e-08, 0.5348, 0.7683, -0.3518, 0.5348, 0.7683, -0.3518, 0.5348, 0.7683, -0.3518, 0.5348, 0.7682, -0.3518, 0.5348, 0.7682, -0.3518, 0.5348, 0.7682, -0.3518, 0.5348, 0.7682, -0.3518, 0.5348, 0.7682, -0.3518, 0.5348, 0.7682, -0.3518, 0.7564, 0.06069, 0.6513, 0.7564, 0.06069, 0.6513, 0.7564, 0.06069, 0.6513, 0.7151, 0.139, 0.6851, 0.7151, 0.139, 0.6851, 0.7151, 0.139, 0.6851, 0.6945, 0.1573, 0.702, 0.6945, 0.1573, 0.702, 0.6945, 0.1573, 0.702, 0.7696, 0.1424, 0.6224, 0.7696, 0.1424, 0.6224, 0.7696, 0.1424, 0.6224, 0.9548, 0.1977, -0.222, 0.9548, 0.1977, -0.222, 0.9548, 0.1977, -0.222, -0.7687, 0.3916, -0.5057, -0.7687, 0.3916, -0.5057, -0.7687, 0.3916, -0.5057, -0.7702, 0.3944, -0.5013, -0.7702, 0.3944, -0.5013, -0.7702, 0.3944, -0.5013, -0.4079, 0.913, 0.0, -0.4079, 0.913, 0.0, -0.4079, 0.913, 0.0, -0.4079, 0.913, 0.0, -0.4079, 0.913, 0.0, -0.4079, 0.913, 0.0, 0.0, 0.0, -1.0, 0.0, 0.0, -1.0, 0.0, 0.0, -1.0, -1.291e-07, 0.0, -1.0, -1.291e-07, 0.0, -1.0, -1.291e-07, 0.0, -1.0, -0.557, 0.1112, -0.823, -0.557, 0.1112, -0.823, -0.557, 0.1112, -0.823, -0.4457, 0.5481, -0.7078, -0.4457, 0.5481, -0.7078, -0.4457, 0.5481, -0.7078, -0.4457, 0.5481, -0.7078, -0.4457, 0.5481, -0.7078, -0.4457, 0.5481, -0.7078, 0.8925, 0.3553, -0.2777, 0.8925, 0.3553, -0.2777, 0.8925, 0.3553, -0.2777, 0.8888, 0.3875, -0.2448, 0.8888, 0.3875, -0.2448, 0.8888, 0.3875, -0.2448, 0.7766, 0.4078, -0.4801, 0.7766, 0.4078, -0.4801, 0.7766, 0.4078, -0.4801, 0.7745, 0.3912, -0.4971, 0.7745, 0.3912, -0.4971, 0.7745, 0.3912, -0.4971, 0.7681, 0.3942, -0.5045, 0.7681, 0.3942, -0.5045, 0.7681, 0.3942, -0.5045, 0.7857, 2.852e-07, -0.6186, 0.7857, 2.852e-07, -0.6186, 0.7857, 2.852e-07, -0.6186, -0.9548, 0.1977, -0.222, -0.9548, 0.1977, -0.222, -0.9548, 0.1977, -0.222, 0.0, -1.0, 2.375e-06, 0.0, -1.0, 2.375e-06, 0.0, -1.0, 2.375e-06, 0.0, -1.0, 0.0, 0.0, -1.0, 0.0, 0.0, -1.0, 0.0, 1.077e-06, -1.0, -1.188e-06, 1.077e-06, -1.0, -1.188e-06, 1.077e-06, -1.0, -1.188e-06, 0.0, -1.0, 0.0, 0.0, -1.0, 0.0, 0.0, -1.0, 0.0, 0.0, -1.0, -4.604e-07, 0.0, -1.0, -4.604e-07, 0.0, -1.0, -4.604e-07, 4.415e-07, -1.0, 0.0, 4.415e-07, -1.0, 0.0, 4.415e-07, -1.0, 0.0, 5.568e-07, -1.0, 3.526e-07, 5.568e-07, -1.0, 3.526e-07, 5.568e-07, -1.0, 3.526e-07, 0.0, -1.0, 0.0, 0.0, -1.0, 0.0, 0.0, -1.0, 0.0, 0.0, -1.0, 0.0, 0.0, -1.0, 0.0, 0.0, -1.0, 0.0, 0.0, -1.0, 0.0, 0.0, -1.0, 0.0, 0.0, -1.0, 0.0, 1.016e-06, -1.0, 0.0, 1.016e-06, -1.0, 0.0, 1.016e-06, -1.0, 0.0, 0.0, -1.0, 0.0, 0.0, -1.0, 0.0, 0.0, -1.0, 0.0, 2.711e-08, 0.0, 1.0, 2.711e-08, 0.0, 1.0, 2.711e-08, 0.0, 1.0, 2.711e-08, 0.0, 1.0, -3.658e-07, 1.0, 0.0, -3.658e-07, 1.0, 0.0, -3.658e-07, 1.0, 0.0, -3.658e-07, 1.0, 0.0, 1.0, 6.317e-07, -1.347e-07, 1.0, 6.317e-07, -1.347e-07, 0.9999, 0.008491, -0.008928, 1.0, 6.317e-07, -1.347e-07, -0.02248, -0.0166, -0.9996, 0.01336, -0.008022, -0.9999, 0.01338, -0.007842, -0.9999, 0.001142, -0.02083, -0.9998, 0.001525, -0.0199, -0.9998, 5.734e-07, -0.9087, 0.4175, 5.734e-07, -0.9087, 0.4175, 5.734e-07, -0.9087, 0.4175, 5.734e-07, -0.9087, 0.4175, 0.8401, 0.08791, 0.5352, 0.8401, 0.08791, 0.5352, 0.8401, 0.08791, 0.5352, 0.8401, 0.08791, 0.5352, 5.955e-07, -1.0, 1.083e-05, 5.955e-07, -1.0, 1.083e-05, 5.955e-07, -1.0, 1.083e-05, -0.0001439, 1.0, 4.27e-06, 0.0004426, 0.9998, 0.01786, -0.000591, 0.9997, -0.02324, -0.7525, 0.03324, -0.6578, -0.7525, 0.03324, -0.6578, -0.7525, 0.03324, -0.6578, -0.7525, 0.03324, -0.6578, -2.661e-07, 1.0, 1.05e-06, -2.661e-07, 1.0, 1.05e-06, -2.661e-07, 1.0, 1.05e-06, -2.661e-07, 1.0, 1.05e-06, 0.0, -1.0, 0.0, 0.0, -1.0, 0.0, 0.0, -1.0, 0.0, 0.0, -1.0, 0.0, 1.0, 4.992e-07, -2.552e-08, 1.0, 4.992e-07, -2.552e-08, 1.0, 4.992e-07, -2.552e-08, 1.0, 4.992e-07, -2.552e-08, 1.0, 4.992e-07, -2.552e-08, 1.0, 0.0, 0.0, 1.0, 0.0, 0.0, 1.0, 0.0, 0.0, 1.0, 0.0, 0.0, 0.0, 0.4686, 0.8834, 0.0, 0.4686, 0.8834, 0.0, 0.4686, 0.8834, 0.0, 0.4686, 0.8834, -0.8427, 0.0002379, -0.5384, -0.8432, -3.472e-07, -0.5376, -0.8439, -0.0003197, -0.5365, -0.8447, -0.0007812, -0.5352, -4.536e-07, 1.0, -9.123e-08, -4.536e-07, 1.0, -9.123e-08, -4.536e-07, 1.0, -9.123e-08, -4.536e-07, 1.0, -9.123e-08, -4.536e-07, 1.0, -9.123e-08, 0.6046, -0.0358, 0.7957, 0.6046, -0.0358, 0.7957, 0.6046, -0.0358, 0.7957, 0.6717, 0.01326, 0.7407, 0.6717, 0.01326, 0.7407, 0.6717, 0.01326, 0.7407, -0.01171, -0.01683, 0.9998, 1.423e-06, 2.371e-05, 1.0, -1.166e-09, 1.007e-05, 1.0, 0.0, 1.007e-05, 1.0, 0.02128, -0.03059, 0.9993, 0.02132, -0.0306, 0.9993, 0.02128, -0.03059, 0.9993, -1.05e-07, -0.03018, 0.9995, -1.11e-06, -0.06522, 0.9979, -1.173e-06, -0.06525, 0.9979, 1.648e-06, 2.29e-05, 1.0, -8.814e-07, 3.09e-05, 1.0, -2.161e-07, -3.867e-06, 1.0, 1.249e-05, 3.123e-05, 1.0, 1.804e-06, -0.06524, 0.9979, -1.518e-06, -0.06525, 0.9979, 1.359e-06, -0.06525, 0.9979, 1.018e-06, -0.06524, 0.9979, -0.8218, 0.2091, 0.53, -0.8218, 0.2091, 0.53, -0.8218, 0.2091, 0.53, -0.8218, 0.2091, 0.53, 0.0, 1.0, 0.0, 0.0, 1.0, 0.0, 0.0, 1.0, 0.0, 0.0, 1.0, 0.0, -1.0, -6.349e-07, 1.781e-08, -1.0, -6.349e-07, 1.781e-08, -1.0, -6.349e-07, 1.781e-08, -1.0, -6.349e-07, 1.781e-08, -1.0, -6.349e-07, 1.781e-08, -0.5799, -8.379e-08, 0.8147, -0.5799, -8.379e-08, 0.8147, -0.5799, -8.379e-08, 0.8147, -0.5798, -2.326e-05, 0.8147, -0.5795, -0.03587, 0.8142, -0.5795, -0.03587, 0.8142, -0.6692, -0.07654, 0.7392, -0.6692, -0.07654, 0.7392, -0.6692, -0.07654, 0.7392, -1.838e-08, 0.0, 1.0, -1.838e-08, 0.0, 1.0, -1.838e-08, 0.0, 1.0, -1.838e-08, 0.0, 1.0, -1.838e-08, 0.0, 1.0, -1.838e-08, 0.0, 1.0, -3.658e-07, 1.0, 0.0, -3.658e-07, 1.0, 0.0, -3.658e-07, 1.0, 0.0, -3.658e-07, 1.0, 0.0, 5.797e-07, -0.9087, 0.4175, 5.797e-07, -0.9087, 0.4175, 5.797e-07, -0.9087, 0.4175, 5.797e-07, -0.9087, 0.4175, 3.888e-09, 0.0, 1.0, 3.888e-09, 0.0, 1.0, 3.888e-09, 0.0, 1.0, 3.888e-09, 0.0, 1.0, 3.888e-09, 0.0, 1.0, 3.888e-09, 0.0, 1.0, 3.888e-09, 0.0, 1.0, 3.888e-09, 0.0, 1.0, 0.0, 0.4686, 0.8834, 0.0, 0.4686, 0.8834, 0.0, 0.4686, 0.8834, 0.0, 0.4686, 0.8834, -6.115e-07, 1.0, -9.402e-07, -6.115e-07, 1.0, -9.402e-07, -6.115e-07, 1.0, -9.402e-07, -6.115e-07, 1.0, -9.402e-07, -6.115e-07, 1.0, -9.402e-07, -6.115e-07, 1.0, -9.402e-07, 0.7809, 0.1465, 0.6072, 0.7809, 0.1465, 0.6072, 0.7809, 0.1465, 0.6072, 0.7809, 0.1465, 0.6072, 0.7809, 0.1465, 0.6072, 0.0, 0.0, -1.0, 0.0, 0.0, -1.0, 0.0, 0.0, -1.0, 0.0, 0.0, -1.0, 4.079e-07, -1.0, 2.695e-08, 4.079e-07, -1.0, 2.695e-08, 4.079e-07, -1.0, 2.695e-08, 4.079e-07, -1.0, 2.695e-08, 4.079e-07, -1.0, 2.695e-08, 4.079e-07, -1.0, 2.695e-08, -8.582e-07, 0.0, -1.0, -8.582e-07, 0.0, -1.0, -8.582e-07, 0.0, -1.0, -8.582e-07, 0.0, -1.0, -8.582e-07, 0.0, -1.0, -8.582e-07, 0.0, -1.0, 0.7525, 0.03324, -0.6578, 0.7525, 0.03324, -0.6578, 0.7525, 0.03324, -0.6578, 0.7525, 0.03324, -0.6578, 1.245e-06, -1.0, 0.0, 1.245e-06, -1.0, 0.0, 1.245e-06, -1.0, 0.0, 1.245e-06, -1.0, 0.0, -1.0, -4.418e-07, 5.927e-09, -1.0, -4.418e-07, 5.927e-09, -1.0, -4.418e-07, 5.927e-09, -1.0, -4.418e-07, 5.927e-09, -1.0, -4.418e-07, 5.927e-09, 0.8218, 0.2091, 0.53, 0.8218, 0.2091, 0.53, 0.8218, 0.2091, 0.53, 0.8218, 0.2091, 0.53, 1.0, 4.261e-07, 0.0, 1.0, 4.261e-07, 0.0, 1.0, 4.261e-07, 0.0, 1.0, 4.261e-07, 0.0, 1.0, 4.261e-07, 0.0, 1.0, 4.261e-07, 0.0, 1.0, 4.261e-07, 0.0, 1.0, 4.261e-07, 0.0, 1.0, 4.206e-07, -2.744e-08, 1.0, 4.206e-07, -2.744e-08, 1.0, 4.206e-07, -2.744e-08, 1.0, 4.206e-07, -2.744e-08, 1.0, 4.206e-07, -2.744e-08, -1.0, -3.015e-07, -2.853e-09, -1.0, -3.015e-07, -2.853e-09, -1.0, -3.015e-07, -2.853e-09, -1.0, -3.015e-07, -2.853e-09, -1.0, -3.015e-07, -2.853e-09, -1.0, -3.015e-07, -2.853e-09, -1.0, -3.015e-07, -2.853e-09, -0.7809, 0.1465, 0.6072, -0.7809, 0.1465, 0.6072, -0.7809, 0.1465, 0.6072, -0.7809, 0.1465, 0.6072, -0.7809, 0.1465, 0.6072, 2.328e-07, -0.06525, 0.9979, 9.043e-07, -0.06525, 0.9979, 1.321e-06, -0.06526, 0.9979, 2.445e-08, -0.06524, 0.9979, -8.772e-07, -0.06525, 0.9979, 6.1e-07, -0.06525, 0.9979, -3.785e-07, 1.115e-05, 1.0, -2.484e-06, 3.108e-05, 1.0, -1.464e-05, -3.617e-06, 1.0, -3.041e-07, 3.093e-05, 1.0, 0.8432, 1.102e-06, -0.5376, 0.8432, 1.102e-06, -0.5376, 0.8432, 1.102e-06, -0.5376, 0.8432, 1.102e-06, -0.5376, 0.0, 0.0, -1.0, 0.0, 0.0, -1.0, 0.0, 0.0, -1.0, 0.0, 0.0, -1.0, 0.9488, -0.3158, -1.485e-05, 0.9488, -0.3158, -3.708e-09, 0.9488, -0.3159, 0.004716, 0.9488, -0.3158, 0.001582, -0.7518, 0.04988, -0.6575, -0.7511, 0.01671, -0.66, -0.7536, 0.01658, -0.6571, -0.7522, 0.04963, -0.657, 2.553e-07, 0.0, -1.0, 2.553e-07, 0.0, -1.0, 2.553e-07, 0.0, -1.0, 2.553e-07, 0.0, -1.0, 2.553e-07, 0.0, -1.0, 2.553e-07, 0.0, -1.0, -1.765e-07, 0.4686, 0.8834, -1.765e-07, 0.4686, 0.8834, -1.765e-07, 0.4686, 0.8834, -1.765e-07, 0.4686, 0.8834, -1.765e-07, 0.4686, 0.8834, -1.0, -4.206e-07, -1.156e-08, -1.0, -4.206e-07, -1.156e-08, -1.0, -4.206e-07, -1.156e-08, -1.0, -4.206e-07, -1.156e-08, -1.0, -4.206e-07, -1.156e-08, -2.711e-08, -1.089e-14, 1.0, -2.711e-08, -1.089e-14, 1.0, -2.711e-08, -1.089e-14, 1.0, -2.711e-08, -1.089e-14, 1.0, 1.0, 6.349e-07, -1.952e-08, 1.0, 6.349e-07, -1.952e-08, 1.0, 6.349e-07, -1.952e-08, 1.0, 6.349e-07, -1.952e-08, 1.0, 6.349e-07, -1.952e-08, -4.536e-07, 1.0, -1.369e-07, -4.536e-07, 1.0, -1.369e-07, -4.536e-07, 1.0, -1.369e-07, -4.536e-07, 1.0, -1.369e-07, -4.536e-07, 1.0, -1.369e-07, 0.5782, -0.07748, 0.8122, 0.5782, -0.07748, 0.8122, 0.5782, -0.07748, 0.8122, -1.0, -4.208e-07, 0.0, -1.0, -4.208e-07, 0.0, -1.0, -4.208e-07, 0.0, -1.0, -4.208e-07, 0.0, -1.0, -4.208e-07, 0.0, -1.0, -4.208e-07, 0.0, -1.0, -4.208e-07, 0.0, -1.0, -4.208e-07, 0.0, -0.8401, 0.08791, 0.5352, -0.8401, 0.08791, 0.5352, -0.8401, 0.08791, 0.5352, -0.8401, 0.08791, 0.5352, -3.565e-07, 1.0, 0.0, -3.565e-07, 1.0, 0.0, -3.565e-07, 1.0, 0.0, -3.565e-07, 1.0, 0.0, -3.565e-07, 1.0, 0.0, -3.565e-07, 1.0, 0.0, 0.0, 1.0, 0.0, 0.0, 1.0, 0.0, 0.0, 1.0, 0.0, 0.0, 1.0, 0.0, -0.02255, 0.9995, 0.0242, 0.01715, 0.9995, -0.02828, -8.508e-07, 1.0, -1.059e-06, -8.508e-07, 1.0, -1.059e-06, 0.008855, 0.9999, -0.008565, -1.765e-07, 0.4686, 0.8834, -1.765e-07, 0.4686, 0.8834, -1.765e-07, 0.4686, 0.8834, -1.765e-07, 0.4686, 0.8834, -1.765e-07, 0.4686, 0.8834, 4.079e-07, -1.0, 9.434e-08, 4.079e-07, -1.0, 9.434e-08, 4.079e-07, -1.0, 9.434e-08, 4.079e-07, -1.0, 9.434e-08, 4.079e-07, -1.0, 9.434e-08, 4.079e-07, -1.0, 9.434e-08, 1.0, 2.991e-07, 6.452e-08, 1.0, 2.991e-07, 6.452e-08, 1.0, 2.991e-07, 6.452e-08, 1.0, 2.991e-07, 6.452e-08, 1.0, 2.991e-07, 6.452e-08, -1.0, -4.48e-07, 1.709e-12, -1.0, -4.48e-07, 1.709e-12, -1.0, -4.48e-07, 1.709e-12, -1.0, -4.48e-07, 1.709e-12, -2.685e-07, 1.0, 1.775e-07, -2.685e-07, 1.0, 1.775e-07, -2.685e-07, 1.0, 1.775e-07, -2.685e-07, 1.0, 1.775e-07, -2.685e-07, 1.0, 1.775e-07, -2.685e-07, 1.0, 1.775e-07, 1.0, 2.24e-07, 0.0, 1.0, 2.24e-07, 0.0, 1.0, 2.24e-07, 0.0, 1.0, 2.24e-07, 0.0, -2.685e-07, 1.0, 3.372e-07, -2.685e-07, 1.0, 3.372e-07, -2.685e-07, 1.0, 3.372e-07, -2.685e-07, 1.0, 3.372e-07, -2.685e-07, 1.0, 3.372e-07, -2.685e-07, 1.0, 3.372e-07, 3.313e-07, -1.0, 1.649e-08, 3.313e-07, -1.0, 1.649e-08, 3.313e-07, -1.0, 1.649e-08, 3.313e-07, -1.0, 1.649e-08, 3.313e-07, -1.0, 1.649e-08, -0.03489, -0.9994, -0.003713, 0.007524, -0.9994, -0.03427, 0.03489, -0.9994, -0.0037, 3.313e-07, -1.0, -1.319e-07, 3.313e-07, -1.0, -1.319e-07, 3.313e-07, -1.0, -1.319e-07, 3.313e-07, -1.0, -1.319e-07])] * 3)])
me_cube_001 = bpy.data.meshes.new('Cube.001')
me_cube_001.from_pydata([(-0.5331, 1.088, -0.4552), (-0.5331, 1.088, 0.5956), (-0.5331, 1.528, -0.4552), (-0.5331, 1.528, 0.5956), (0.02679, 1.088, -0.4552), (0.02679, 1.088, 0.5956), (0.02679, 1.528, -0.4552), (0.02679, 1.528, 0.5956)], [], [(0, 1, 3, 2), (2, 3, 7, 6), (6, 7, 5, 4), (4, 5, 1, 0), (2, 6, 4, 0), (7, 3, 1, 5)])
_uv = me_cube_001.uv_layers.new(name='UVMap')
_uv.uv.foreach_set('vector', [0.375, 0.0, 0.625, 0.0, 0.625, 0.25, 0.375, 0.25, 0.375, 0.25, 0.625, 0.25, 0.625, 0.5, 0.375, 0.5, 0.375, 0.5, 0.625, 0.5, 0.625, 0.75, 0.375, 0.75, 0.375, 0.75, 0.625, 0.75, 0.625, 1.0, 0.375, 1.0, 0.125, 0.5, 0.375, 0.5, 0.375, 0.75, 0.125, 0.75, 0.625, 0.5, 0.875, 0.5, 0.875, 0.75, 0.625, 0.75])
me_cube_001.materials.append(mat_material_002)
me_cube_001.use_remesh_fix_poles = True
me_cube_001.use_remesh_preserve_attributes = False
me_cube_001.update()

# ---- objects
ob_light = bpy.data.objects.new('Light', light_light)
ob_camera = bpy.data.objects.new('Camera', cam_camera)
ob_freeiva = bpy.data.objects.new('FreeIva', None)
ob_shellcollider = bpy.data.objects.new('shellCollider', me_shellcollider_collider)
ob_cutout = bpy.data.objects.new('cutout', me_cube_001)

# ---- transforms, parenting, visibility, modifiers, constraints
ob_light.location = (4.076, 1.005, 5.904)
ob_light.rotation_euler = (0.6503, 0.05522, 1.866)
ob_light.lock_rotations_4d = False
ob_light.empty_display_type = 'ARROWS'
ob_light.color = (0.0, 0.0, 0.0, 0.0)
ob_light.lineart.crease_threshold = 0.0
ob_camera.location = (7.359, -6.926, 4.958)
ob_camera.rotation_euler = (1.109, 0.0, 0.8149)
ob_camera.lock_rotations_4d = False
ob_camera.empty_display_type = 'ARROWS'
ob_camera.color = (0.0, 0.0, 0.0, 0.0)
ob_camera.display_type = 'WIRE'
ob_camera.lineart.crease_threshold = 0.0
ob_freeiva.location = (0.0, 0.0, 0.0)
ob_freeiva.rotation_mode = 'QUATERNION'
ob_freeiva.rotation_quaternion = (1.0, 0.0, 0.0, 0.0)
ob_shellcollider.parent = ob_freeiva
ob_shellcollider.location = (0.0, 0.0, 0.0)
ob_shellcollider.rotation_mode = 'QUATERNION'
ob_shellcollider.rotation_quaternion = (1.0, 0.0, 0.0, 0.0)
ob_cutout.parent = ob_freeiva
ob_cutout.location = (0.0, 0.0, 0.0)

# ---- collection membership
col_collection.objects.link(ob_light)
col_collection.objects.link(ob_camera)
col_collection.objects.link(ob_freeiva)
col_collection.objects.link(ob_shellcollider)
col_collection.objects.link(ob_cutout)

# ---- scene / render settings (as saved in the file)
scene.camera = ob_camera
scene.frame_start = 1; scene.frame_end = 250; scene.frame_set(1)
scene.render.engine = 'BLENDER_EEVEE_NEXT'
scene.cycles.sampling_pattern = 'TABULATED_SOBOL'
scene.cycles.use_light_tree = False
scene.view_settings.view_transform = 'Filmic'
bpy.context.view_layer.update()
